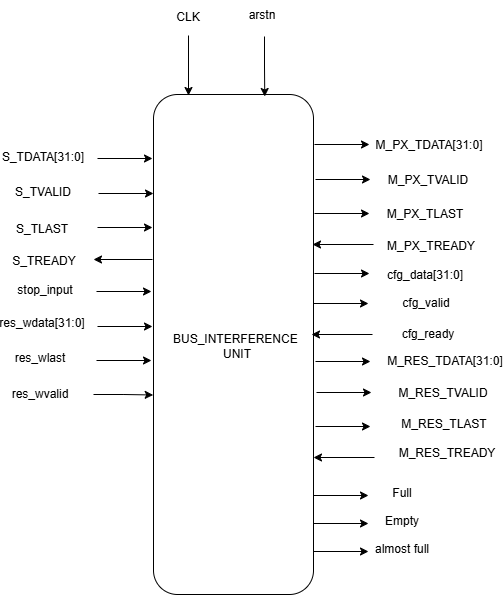

The diagram above was exported from draw.io. Its source (the exported page's mxGraphModel, read from the mxfile embedded in the PNG):
<mxGraphModel dx="774" dy="1551" grid="1" gridSize="10" guides="1" tooltips="1" connect="1" arrows="1" fold="1" page="1" pageScale="1" pageWidth="850" pageHeight="1100" math="0" shadow="0">
  <root>
    <mxCell id="0" />
    <mxCell id="1" parent="0" />
    <mxCell id="n3YYNVCvJ0x5K9-D_Yb5-2" parent="1" style="rounded=1;whiteSpace=wrap;html=1;" value="" vertex="1">
      <mxGeometry height="500" width="160" x="320" y="80" as="geometry" />
    </mxCell>
    <mxCell id="n3YYNVCvJ0x5K9-D_Yb5-3" edge="1" parent="1" style="edgeStyle=orthogonalEdgeStyle;rounded=0;orthogonalLoop=1;jettySize=auto;html=1;exitX=1;exitY=0.25;exitDx=0;exitDy=0;">
      <mxGeometry relative="1" as="geometry">
        <mxPoint x="264" y="144" as="sourcePoint" />
        <mxPoint x="319" y="144" as="targetPoint" />
      </mxGeometry>
    </mxCell>
    <mxCell id="n3YYNVCvJ0x5K9-D_Yb5-4" edge="1" parent="1" style="edgeStyle=orthogonalEdgeStyle;rounded=0;orthogonalLoop=1;jettySize=auto;html=1;exitX=1;exitY=0.25;exitDx=0;exitDy=0;">
      <mxGeometry relative="1" as="geometry">
        <mxPoint x="265" y="179" as="sourcePoint" />
        <mxPoint x="320" y="179" as="targetPoint" />
      </mxGeometry>
    </mxCell>
    <mxCell id="n3YYNVCvJ0x5K9-D_Yb5-5" edge="1" parent="1" style="edgeStyle=orthogonalEdgeStyle;rounded=0;orthogonalLoop=1;jettySize=auto;html=1;exitX=1;exitY=0.25;exitDx=0;exitDy=0;">
      <mxGeometry relative="1" as="geometry">
        <mxPoint x="264" y="213" as="sourcePoint" />
        <mxPoint x="319" y="213" as="targetPoint" />
      </mxGeometry>
    </mxCell>
    <mxCell id="n3YYNVCvJ0x5K9-D_Yb5-6" edge="1" parent="1" style="edgeStyle=orthogonalEdgeStyle;rounded=0;orthogonalLoop=1;jettySize=auto;html=1;">
      <mxGeometry relative="1" as="geometry">
        <mxPoint x="319" y="245" as="sourcePoint" />
        <mxPoint x="260" y="245" as="targetPoint" />
      </mxGeometry>
    </mxCell>
    <mxCell id="n3YYNVCvJ0x5K9-D_Yb5-8" edge="1" parent="1" style="edgeStyle=orthogonalEdgeStyle;rounded=0;orthogonalLoop=1;jettySize=auto;html=1;exitX=1;exitY=0.25;exitDx=0;exitDy=0;">
      <mxGeometry relative="1" as="geometry">
        <mxPoint x="263" y="277" as="sourcePoint" />
        <mxPoint x="318" y="277" as="targetPoint" />
      </mxGeometry>
    </mxCell>
    <mxCell id="n3YYNVCvJ0x5K9-D_Yb5-9" edge="1" parent="1" style="edgeStyle=orthogonalEdgeStyle;rounded=0;orthogonalLoop=1;jettySize=auto;html=1;exitX=1;exitY=0.25;exitDx=0;exitDy=0;">
      <mxGeometry relative="1" as="geometry">
        <mxPoint x="264" y="312" as="sourcePoint" />
        <mxPoint x="319" y="312" as="targetPoint" />
      </mxGeometry>
    </mxCell>
    <mxCell id="n3YYNVCvJ0x5K9-D_Yb5-10" edge="1" parent="1" style="edgeStyle=orthogonalEdgeStyle;rounded=0;orthogonalLoop=1;jettySize=auto;html=1;exitX=1;exitY=0.25;exitDx=0;exitDy=0;">
      <mxGeometry relative="1" as="geometry">
        <mxPoint x="263" y="346" as="sourcePoint" />
        <mxPoint x="318" y="346" as="targetPoint" />
      </mxGeometry>
    </mxCell>
    <mxCell id="n3YYNVCvJ0x5K9-D_Yb5-11" edge="1" parent="1" style="edgeStyle=orthogonalEdgeStyle;rounded=0;orthogonalLoop=1;jettySize=auto;html=1;entryX=0.75;entryY=0;entryDx=0;entryDy=0;">
      <mxGeometry relative="1" as="geometry">
        <mxPoint x="431" y="22" as="sourcePoint" />
        <mxPoint x="431.25" y="82" as="targetPoint" />
      </mxGeometry>
    </mxCell>
    <mxCell id="n3YYNVCvJ0x5K9-D_Yb5-12" edge="1" parent="1" style="edgeStyle=orthogonalEdgeStyle;rounded=0;orthogonalLoop=1;jettySize=auto;html=1;">
      <mxGeometry relative="1" as="geometry">
        <mxPoint x="355" y="21" as="sourcePoint" />
        <mxPoint x="355" y="81" as="targetPoint" />
      </mxGeometry>
    </mxCell>
    <mxCell id="n3YYNVCvJ0x5K9-D_Yb5-13" parent="1" style="text;html=1;whiteSpace=wrap;strokeColor=none;fillColor=none;align=center;verticalAlign=middle;rounded=0;" value="CLK" vertex="1">
      <mxGeometry height="30" width="60" x="325" y="-12" as="geometry" />
    </mxCell>
    <mxCell id="n3YYNVCvJ0x5K9-D_Yb5-14" parent="1" style="text;html=1;whiteSpace=wrap;strokeColor=none;fillColor=none;align=center;verticalAlign=middle;rounded=0;" value="arstn" vertex="1">
      <mxGeometry height="30" width="60" x="399" y="-14" as="geometry" />
    </mxCell>
    <mxCell id="n3YYNVCvJ0x5K9-D_Yb5-15" edge="1" parent="1" style="edgeStyle=orthogonalEdgeStyle;rounded=0;orthogonalLoop=1;jettySize=auto;html=1;entryX=-0.002;entryY=0.818;entryDx=0;entryDy=0;entryPerimeter=0;">
      <mxGeometry relative="1" as="geometry">
        <mxPoint x="260" y="380" as="sourcePoint" />
        <mxPoint x="319.67999999999995" y="380.48" as="targetPoint" />
      </mxGeometry>
    </mxCell>
    <mxCell id="n3YYNVCvJ0x5K9-D_Yb5-16" edge="1" parent="1" style="edgeStyle=orthogonalEdgeStyle;rounded=0;orthogonalLoop=1;jettySize=auto;html=1;exitX=1;exitY=0.25;exitDx=0;exitDy=0;">
      <mxGeometry relative="1" as="geometry">
        <mxPoint x="481" y="130" as="sourcePoint" />
        <mxPoint x="536" y="130" as="targetPoint" />
      </mxGeometry>
    </mxCell>
    <mxCell id="n3YYNVCvJ0x5K9-D_Yb5-17" edge="1" parent="1" style="edgeStyle=orthogonalEdgeStyle;rounded=0;orthogonalLoop=1;jettySize=auto;html=1;exitX=1;exitY=0.25;exitDx=0;exitDy=0;">
      <mxGeometry relative="1" as="geometry">
        <mxPoint x="482" y="165" as="sourcePoint" />
        <mxPoint x="537" y="165" as="targetPoint" />
      </mxGeometry>
    </mxCell>
    <mxCell id="n3YYNVCvJ0x5K9-D_Yb5-18" edge="1" parent="1" style="edgeStyle=orthogonalEdgeStyle;rounded=0;orthogonalLoop=1;jettySize=auto;html=1;exitX=1;exitY=0.25;exitDx=0;exitDy=0;">
      <mxGeometry relative="1" as="geometry">
        <mxPoint x="481" y="199" as="sourcePoint" />
        <mxPoint x="536" y="199" as="targetPoint" />
      </mxGeometry>
    </mxCell>
    <mxCell id="n3YYNVCvJ0x5K9-D_Yb5-19" edge="1" parent="1" style="edgeStyle=orthogonalEdgeStyle;rounded=0;orthogonalLoop=1;jettySize=auto;html=1;entryX=1;entryY=0.5;entryDx=0;entryDy=0;">
      <mxGeometry relative="1" as="geometry">
        <mxPoint x="540" y="230" as="sourcePoint" />
        <mxPoint x="479" y="230" as="targetPoint" />
      </mxGeometry>
    </mxCell>
    <mxCell id="n3YYNVCvJ0x5K9-D_Yb5-20" edge="1" parent="1" style="edgeStyle=orthogonalEdgeStyle;rounded=0;orthogonalLoop=1;jettySize=auto;html=1;exitX=1;exitY=0.25;exitDx=0;exitDy=0;">
      <mxGeometry relative="1" as="geometry">
        <mxPoint x="481" y="259" as="sourcePoint" />
        <mxPoint x="536" y="259" as="targetPoint" />
      </mxGeometry>
    </mxCell>
    <mxCell id="n3YYNVCvJ0x5K9-D_Yb5-21" edge="1" parent="1" style="edgeStyle=orthogonalEdgeStyle;rounded=0;orthogonalLoop=1;jettySize=auto;html=1;exitX=1;exitY=0.25;exitDx=0;exitDy=0;">
      <mxGeometry relative="1" as="geometry">
        <mxPoint x="480" y="289" as="sourcePoint" />
        <mxPoint x="535" y="289" as="targetPoint" />
      </mxGeometry>
    </mxCell>
    <mxCell id="n3YYNVCvJ0x5K9-D_Yb5-22" edge="1" parent="1" style="edgeStyle=orthogonalEdgeStyle;rounded=0;orthogonalLoop=1;jettySize=auto;html=1;entryX=1;entryY=0.5;entryDx=0;entryDy=0;">
      <mxGeometry relative="1" as="geometry">
        <mxPoint x="539" y="320" as="sourcePoint" />
        <mxPoint x="478" y="320" as="targetPoint" />
      </mxGeometry>
    </mxCell>
    <mxCell id="n3YYNVCvJ0x5K9-D_Yb5-23" edge="1" parent="1" style="edgeStyle=orthogonalEdgeStyle;rounded=0;orthogonalLoop=1;jettySize=auto;html=1;exitX=1;exitY=0.25;exitDx=0;exitDy=0;">
      <mxGeometry relative="1" as="geometry">
        <mxPoint x="482" y="347" as="sourcePoint" />
        <mxPoint x="537" y="347" as="targetPoint" />
      </mxGeometry>
    </mxCell>
    <mxCell id="n3YYNVCvJ0x5K9-D_Yb5-24" edge="1" parent="1" style="edgeStyle=orthogonalEdgeStyle;rounded=0;orthogonalLoop=1;jettySize=auto;html=1;exitX=1;exitY=0.25;exitDx=0;exitDy=0;">
      <mxGeometry relative="1" as="geometry">
        <mxPoint x="483" y="378" as="sourcePoint" />
        <mxPoint x="538" y="378" as="targetPoint" />
      </mxGeometry>
    </mxCell>
    <mxCell id="n3YYNVCvJ0x5K9-D_Yb5-25" edge="1" parent="1" style="edgeStyle=orthogonalEdgeStyle;rounded=0;orthogonalLoop=1;jettySize=auto;html=1;exitX=1;exitY=0.25;exitDx=0;exitDy=0;">
      <mxGeometry relative="1" as="geometry">
        <mxPoint x="482" y="412" as="sourcePoint" />
        <mxPoint x="537" y="412" as="targetPoint" />
      </mxGeometry>
    </mxCell>
    <mxCell id="n3YYNVCvJ0x5K9-D_Yb5-26" edge="1" parent="1" style="edgeStyle=orthogonalEdgeStyle;rounded=0;orthogonalLoop=1;jettySize=auto;html=1;entryX=1;entryY=0.5;entryDx=0;entryDy=0;">
      <mxGeometry relative="1" as="geometry">
        <mxPoint x="541" y="443" as="sourcePoint" />
        <mxPoint x="480" y="443" as="targetPoint" />
      </mxGeometry>
    </mxCell>
    <mxCell id="n3YYNVCvJ0x5K9-D_Yb5-27" edge="1" parent="1" style="edgeStyle=orthogonalEdgeStyle;rounded=0;orthogonalLoop=1;jettySize=auto;html=1;exitX=1;exitY=0.25;exitDx=0;exitDy=0;">
      <mxGeometry relative="1" as="geometry">
        <mxPoint x="480" y="481" as="sourcePoint" />
        <mxPoint x="535" y="481" as="targetPoint" />
      </mxGeometry>
    </mxCell>
    <mxCell id="n3YYNVCvJ0x5K9-D_Yb5-28" parent="1" style="text;html=1;whiteSpace=wrap;strokeColor=none;fillColor=none;align=center;verticalAlign=middle;rounded=0;" value="Full" vertex="1">
      <mxGeometry height="30" width="60" x="539" y="464" as="geometry" />
    </mxCell>
    <mxCell id="n3YYNVCvJ0x5K9-D_Yb5-29" edge="1" parent="1" style="edgeStyle=orthogonalEdgeStyle;rounded=0;orthogonalLoop=1;jettySize=auto;html=1;exitX=1;exitY=0.25;exitDx=0;exitDy=0;">
      <mxGeometry relative="1" as="geometry">
        <mxPoint x="480" y="509" as="sourcePoint" />
        <mxPoint x="535" y="509" as="targetPoint" />
      </mxGeometry>
    </mxCell>
    <mxCell id="n3YYNVCvJ0x5K9-D_Yb5-30" parent="1" style="text;html=1;whiteSpace=wrap;strokeColor=none;fillColor=none;align=center;verticalAlign=middle;rounded=0;" value="Empty" vertex="1">
      <mxGeometry height="30" width="60" x="539" y="492" as="geometry" />
    </mxCell>
    <mxCell id="n3YYNVCvJ0x5K9-D_Yb5-31" edge="1" parent="1" style="edgeStyle=orthogonalEdgeStyle;rounded=0;orthogonalLoop=1;jettySize=auto;html=1;exitX=1;exitY=0.25;exitDx=0;exitDy=0;">
      <mxGeometry relative="1" as="geometry">
        <mxPoint x="480" y="537" as="sourcePoint" />
        <mxPoint x="535" y="537" as="targetPoint" />
      </mxGeometry>
    </mxCell>
    <mxCell id="n3YYNVCvJ0x5K9-D_Yb5-32" parent="1" style="text;html=1;whiteSpace=wrap;strokeColor=none;fillColor=none;align=center;verticalAlign=middle;rounded=0;" value="almost full" vertex="1">
      <mxGeometry height="30" width="60" x="539" y="520" as="geometry" />
    </mxCell>
    <mxCell id="n3YYNVCvJ0x5K9-D_Yb5-33" parent="1" style="text;html=1;whiteSpace=wrap;strokeColor=none;fillColor=none;align=center;verticalAlign=middle;rounded=0;" value="S_TLAST" vertex="1">
      <mxGeometry height="30" width="60" x="179" y="200" as="geometry" />
    </mxCell>
    <mxCell id="n3YYNVCvJ0x5K9-D_Yb5-34" parent="1" style="text;html=1;whiteSpace=wrap;strokeColor=none;fillColor=none;align=center;verticalAlign=middle;rounded=0;" value="S_TVALID" vertex="1">
      <mxGeometry height="30" width="60" x="180" y="163" as="geometry" />
    </mxCell>
    <mxCell id="n3YYNVCvJ0x5K9-D_Yb5-35" parent="1" style="text;html=1;whiteSpace=wrap;strokeColor=none;fillColor=none;align=center;verticalAlign=middle;rounded=0;" value="S_TDATA[31:0]" vertex="1">
      <mxGeometry height="30" width="60" x="180" y="128" as="geometry" />
    </mxCell>
    <mxCell id="n3YYNVCvJ0x5K9-D_Yb5-36" parent="1" style="text;html=1;whiteSpace=wrap;strokeColor=none;fillColor=none;align=center;verticalAlign=middle;rounded=0;" value="S_TREADY" vertex="1">
      <mxGeometry height="30" width="60" x="181" y="232" as="geometry" />
    </mxCell>
    <mxCell id="n3YYNVCvJ0x5K9-D_Yb5-37" parent="1" style="text;html=1;whiteSpace=wrap;strokeColor=none;fillColor=none;align=center;verticalAlign=middle;rounded=0;" value="stop_input" vertex="1">
      <mxGeometry height="30" width="60" x="182" y="261" as="geometry" />
    </mxCell>
    <mxCell id="n3YYNVCvJ0x5K9-D_Yb5-38" parent="1" style="text;html=1;whiteSpace=wrap;strokeColor=none;fillColor=none;align=center;verticalAlign=middle;rounded=0;" value="res_wdata[31:0]" vertex="1">
      <mxGeometry height="30" width="60" x="179" y="294" as="geometry" />
    </mxCell>
    <mxCell id="n3YYNVCvJ0x5K9-D_Yb5-39" parent="1" style="text;html=1;whiteSpace=wrap;strokeColor=none;fillColor=none;align=center;verticalAlign=middle;rounded=0;" value="res_wlast" vertex="1">
      <mxGeometry height="30" width="60" x="177" y="329" as="geometry" />
    </mxCell>
    <mxCell id="n3YYNVCvJ0x5K9-D_Yb5-40" parent="1" style="text;html=1;whiteSpace=wrap;strokeColor=none;fillColor=none;align=center;verticalAlign=middle;rounded=0;" value="res_wvalid" vertex="1">
      <mxGeometry height="30" width="60" x="177" y="365" as="geometry" />
    </mxCell>
    <mxCell id="n3YYNVCvJ0x5K9-D_Yb5-41" parent="1" style="text;html=1;whiteSpace=wrap;strokeColor=none;fillColor=none;align=center;verticalAlign=middle;rounded=0;" value="M_PX_TDATA[31:0]" vertex="1">
      <mxGeometry height="30" width="60" x="566" y="116" as="geometry" />
    </mxCell>
    <mxCell id="n3YYNVCvJ0x5K9-D_Yb5-42" parent="1" style="text;html=1;whiteSpace=wrap;strokeColor=none;fillColor=none;align=center;verticalAlign=middle;rounded=0;" value="M_PX_TVALID" vertex="1">
      <mxGeometry height="30" width="60" x="565" y="151" as="geometry" />
    </mxCell>
    <mxCell id="n3YYNVCvJ0x5K9-D_Yb5-43" parent="1" style="text;html=1;whiteSpace=wrap;strokeColor=none;fillColor=none;align=center;verticalAlign=middle;rounded=0;" value="M_PX_TLAST" vertex="1">
      <mxGeometry height="30" width="60" x="562" y="185" as="geometry" />
    </mxCell>
    <mxCell id="n3YYNVCvJ0x5K9-D_Yb5-44" parent="1" style="text;html=1;whiteSpace=wrap;strokeColor=none;fillColor=none;align=center;verticalAlign=middle;rounded=0;" value="M_PX_TREADY" vertex="1">
      <mxGeometry height="30" width="60" x="568" y="217" as="geometry" />
    </mxCell>
    <mxCell id="n3YYNVCvJ0x5K9-D_Yb5-45" parent="1" style="text;html=1;whiteSpace=wrap;strokeColor=none;fillColor=none;align=center;verticalAlign=middle;rounded=0;" value="cfg_data[31:0]" vertex="1">
      <mxGeometry height="30" width="60" x="562" y="246" as="geometry" />
    </mxCell>
    <mxCell id="n3YYNVCvJ0x5K9-D_Yb5-46" parent="1" style="text;html=1;whiteSpace=wrap;strokeColor=none;fillColor=none;align=center;verticalAlign=middle;rounded=0;" value="cfg_valid" vertex="1">
      <mxGeometry height="30" width="60" x="563" y="274" as="geometry" />
    </mxCell>
    <mxCell id="n3YYNVCvJ0x5K9-D_Yb5-47" parent="1" style="text;html=1;whiteSpace=wrap;strokeColor=none;fillColor=none;align=center;verticalAlign=middle;rounded=0;" value="cfg_ready" vertex="1">
      <mxGeometry height="30" width="60" x="565" y="305" as="geometry" />
    </mxCell>
    <mxCell id="n3YYNVCvJ0x5K9-D_Yb5-48" parent="1" style="text;html=1;whiteSpace=wrap;strokeColor=none;fillColor=none;align=center;verticalAlign=middle;rounded=0;" value="M_RES_TDATA[31:0]" vertex="1">
      <mxGeometry height="30" width="60" x="582" y="332" as="geometry" />
    </mxCell>
    <mxCell id="n3YYNVCvJ0x5K9-D_Yb5-49" parent="1" style="text;html=1;whiteSpace=wrap;strokeColor=none;fillColor=none;align=center;verticalAlign=middle;rounded=0;" value="M_RES_TVALID" vertex="1">
      <mxGeometry height="30" width="60" x="580" y="364" as="geometry" />
    </mxCell>
    <mxCell id="n3YYNVCvJ0x5K9-D_Yb5-50" parent="1" style="text;html=1;whiteSpace=wrap;strokeColor=none;fillColor=none;align=center;verticalAlign=middle;rounded=0;" value="M_RES_TLAST" vertex="1">
      <mxGeometry height="30" width="60" x="581" y="395" as="geometry" />
    </mxCell>
    <mxCell id="n3YYNVCvJ0x5K9-D_Yb5-51" parent="1" style="text;html=1;whiteSpace=wrap;strokeColor=none;fillColor=none;align=center;verticalAlign=middle;rounded=0;" value="M_RES_TREADY" vertex="1">
      <mxGeometry height="30" width="60" x="584" y="424" as="geometry" />
    </mxCell>
    <mxCell id="n3YYNVCvJ0x5K9-D_Yb5-52" parent="1" style="text;html=1;whiteSpace=wrap;strokeColor=none;fillColor=none;align=center;verticalAlign=middle;rounded=0;" value="BUS_INTERFERENCE&amp;nbsp;&lt;div&gt;UNIT&lt;/div&gt;" vertex="1">
      <mxGeometry height="30" width="60" x="374" y="317" as="geometry" />
    </mxCell>
  </root>
</mxGraphModel>